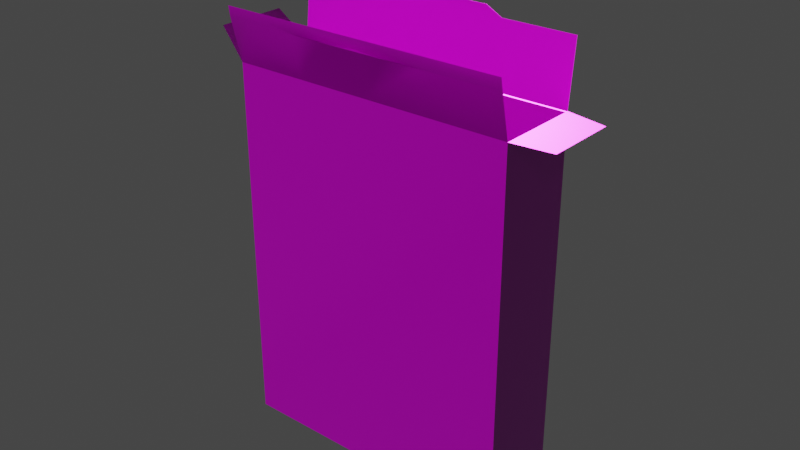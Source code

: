 # Source: cereal.blend  (saved by Blender 2.82.7; exported with 4.5.12 LTS)
import bpy
from mathutils import Matrix  # noqa: F401  (used for matrix-valued properties, if any)

bpy.ops.wm.read_factory_settings(use_empty=True)
scene = bpy.context.scene
scene.name = 'Scene'

# ---- collections
col_collection = bpy.data.collections.new('Collection'); scene.collection.children.link(col_collection)

# ---- images (referenced by path relative to the original .blend; pixels are not part of the script)
import os
ASSET_DIR = os.environ.get("B2B_ASSET_DIR", "")  # directory of the original .blend (textures are referenced by path, not embedded)
HERE = os.path.dirname(os.path.abspath(__file__))  # packed textures are extracted next to this script under _unpacked/

def load_image(name, relpath, width, height, colorspace="sRGB"):
    """Load a texture the original file referenced (path relative to the .blend, or extracted next to this script)."""
    p = next((c for c in (os.path.join(HERE, relpath), os.path.join(ASSET_DIR, relpath)) if relpath and os.path.exists(c)), "")
    if p:
        img = bpy.data.images.load(p, check_existing=True)
        img.name = name
    else:  # same state as the original file: an image datablock whose file is absent (Cycles renders it pink)
        img = bpy.data.images.new(name, width, height)
        img.source = "FILE"
        img.filepath = "//" + (relpath or name)
    img.colorspace_settings.name = colorspace
    return img
img_cereal_boxes_box3a_basecolor_png = load_image('Cereal_boxes_Box3a_BaseColor.png', 'Cereal_boxes_Box3a_BaseColor.png', 1024, 1024, 'sRGB')
img_cereal_boxes_box3a_normal_png = load_image('Cereal_boxes_Box3a_Normal.png', 'Cereal_boxes_Box3a_Normal.png', 1024, 1024, 'Non-Color')
img_cereal_boxes_box3a_metallicsmoothness_png = load_image('Cereal_boxes_Box3a_MetallicSmoothness.png', 'Cereal_boxes_Box3a_MetallicSmoothness.png', 1024, 1024, 'Non-Color')
img_texture_v2_png = load_image('texture v2.png', 'texture v2.png', 1024, 1024, 'sRGB')
img_cereal_boxes_box3b_metallicsmoothness_png = load_image('Cereal_boxes_Box3b_MetallicSmoothness.png', 'Cereal_boxes_Box3b_MetallicSmoothness.png', 1024, 1024, 'Non-Color')
img_cereal_boxes_box3b_roughness_png = load_image('Cereal_boxes_Box3b_Roughness.png', 'Cereal_boxes_Box3b_Roughness.png', 1024, 1024, 'Non-Color')
img_cereal_boxes_box3b_normal_png = load_image('Cereal_boxes_Box3b_Normal.png', 'Cereal_boxes_Box3b_Normal.png', 1024, 1024, 'Non-Color')

# ---- materials (node trees are filled in below, after node groups)
mat_interieur = bpy.data.materials.new('interieur')
mat_interieur.use_transparent_shadow = False
mat_box3 = bpy.data.materials.new('Box3')
mat_box3.use_transparent_shadow = False
mat_box3.diffuse_color = (1.0, 1.0, 1.0, 1.0)
mat_box3.roughness = 0.5528

# ---- material node trees
mat_interieur.use_nodes = True; mat_interieur.node_tree.nodes.clear()
_N = mat_interieur.node_tree.nodes; _L = mat_interieur.node_tree.links
n0 = _N.new('ShaderNodeOutputMaterial'); n0.name = 'Material Output'; n0.location = (300, 300)
n1 = _N.new('ShaderNodeBsdfPrincipled'); n1.name = 'Principled BSDF'; n1.location = (10, 300)
n1.distribution = 'GGX'
n1.subsurface_method = 'BURLEY'
n1.inputs[3].default_value = 1.45
n1.inputs[27].default_value = (0.0, 0.0, 0.0, 1.0)
n1.inputs[28].default_value = 1.0
n2 = _N.new('ShaderNodeTexImage'); n2.name = 'Image Texture'; n2.location = (-370, 359)
n2.image = img_cereal_boxes_box3a_basecolor_png
n3 = _N.new('ShaderNodeNormalMap'); n3.name = 'Normal Map'; n3.location = (-265, -94)
n3.label = 'Normal/Map'
n3.inputs[0].default_value = 0.2
n4 = _N.new('ShaderNodeTexImage'); n4.name = 'Image Texture.001'; n4.location = (-670, 31)
n4.image = img_cereal_boxes_box3a_normal_png
n5 = _N.new('ShaderNodeTexImage'); n5.name = 'Image Texture.002'; n5.location = (-1001, 129)
n5.image = img_cereal_boxes_box3a_metallicsmoothness_png
_L.new(n1.outputs[0], n0.inputs[0])
_L.new(n2.outputs[0], n1.inputs[0])
_L.new(n3.outputs[0], n1.inputs[5])
_L.new(n4.outputs[0], n3.inputs[1])
_L.new(n5.outputs[0], n1.inputs[1])
n0.is_active_output = True
mat_box3.use_nodes = True; mat_box3.node_tree.nodes.clear()
_N = mat_box3.node_tree.nodes; _L = mat_box3.node_tree.links
n0 = _N.new('ShaderNodeOutputMaterial'); n0.name = 'Material Output'; n0.location = (300, 300)
n1 = _N.new('ShaderNodeBsdfPrincipled'); n1.name = 'Principled BSDF'; n1.location = (10, 300)
n1.distribution = 'GGX'
n1.subsurface_method = 'BURLEY'
n1.inputs[3].default_value = 1.45
n1.inputs[27].default_value = (0.0, 0.0, 0.0, 1.0)
n1.inputs[28].default_value = 1.0
n2 = _N.new('ShaderNodeTexImage'); n2.name = 'Image Texture'; n2.location = (-479, 297)
n2.image = img_texture_v2_png
n3 = _N.new('ShaderNodeTexImage'); n3.name = 'Image Texture.002'; n3.location = (-867, 221)
n3.image = img_cereal_boxes_box3b_metallicsmoothness_png
n4 = _N.new('ShaderNodeTexImage'); n4.name = 'Image Texture.003'; n4.location = (-998, -33)
n4.image = img_cereal_boxes_box3b_roughness_png
n5 = _N.new('ShaderNodeTexImage'); n5.name = 'Image Texture.001'; n5.location = (-579, -169)
n5.image = img_cereal_boxes_box3b_normal_png
n6 = _N.new('ShaderNodeNormalMap'); n6.name = 'Normal Map'; n6.location = (-275, -210)
n6.label = 'Normal/Map'
_L.new(n1.outputs[0], n0.inputs[0])
_L.new(n6.outputs[0], n1.inputs[5])
_L.new(n2.outputs[0], n1.inputs[0])
_L.new(n5.outputs[0], n6.inputs[1])
_L.new(n3.outputs[0], n1.inputs[1])
_L.new(n4.outputs[0], n1.inputs[2])
n0.is_active_output = True

# ---- world
world_world = bpy.data.worlds.new('World'); scene.world = world_world
world_world.use_nodes = True; world_world.node_tree.nodes.clear()
_N = world_world.node_tree.nodes; _L = world_world.node_tree.links
n0 = _N.new('ShaderNodeOutputWorld'); n0.name = 'World Output'; n0.location = (300, 300)
n1 = _N.new('ShaderNodeBackground'); n1.name = 'Background'; n1.location = (10, 300)
n1.inputs[0].default_value = (0.05088, 0.05088, 0.05088, 1.0)
_L.new(n1.outputs[0], n0.inputs[0])
n0.is_active_output = True
world_world.color = (0.05088, 0.05088, 0.05088)
world_world.use_sun_shadow = False
world_world.sun_shadow_jitter_overblur = 0.0

# ---- meshes
me_mesh_001 = bpy.data.meshes.new('Mesh.001')
me_mesh_001.from_pydata([(-76.39, 2.225, 30.13), (-76.39, 200.8, 30.13), (76.39, 2.225, 30.13), (76.39, 200.8, 30.13), (76.39, 2.225, -30.13), (76.39, 200.8, -30.13), (-76.39, 2.225, -30.13), (-76.39, 200.8, -30.13)], [], [(0, 1, 3, 2), (2, 3, 5, 4), (4, 5, 7, 6), (6, 7, 1, 0), (6, 0, 2, 4)])
me_mesh_001.polygons.foreach_set('use_smooth', [True] * 5)
_k = set([(0, 1), (0, 2), (0, 6), (2, 3), (2, 4), (4, 5), (4, 6), (6, 7)])
me_mesh_001.attributes.new('sharp_edge', 'BOOLEAN', 'EDGE').data.foreach_set('value', [ (min(e.vertices), max(e.vertices)) in _k for e in me_mesh_001.edges])
_uv = me_mesh_001.uv_layers.new(name='UVW')
_uv.uv.foreach_set('vector', [0.1486, 0.1451, 0.1486, 0.6019, 0.5, 0.6019, 0.5, 0.1451, 0.5, 0.1451, 0.5, 0.6019, 0.6386, 0.6019, 0.6386, 0.1451, 0.6386, 0.1451, 0.6386, 0.6019, 0.99, 0.6019, 0.99, 0.1451, 0.01, 0.1451, 0.01, 0.6019, 0.1486, 0.6019, 0.1486, 0.1451, 0.1486, 0.00646, 0.1486, 0.1451, 0.5, 0.1451, 0.5, 0.00646])
me_mesh_001.materials.append(mat_interieur)
me_mesh_001.use_remesh_fix_poles = True
me_mesh_001.use_remesh_preserve_attributes = False
me_mesh_001.use_mirror_vertex_groups = False
me_mesh_001.update()
me_mesh_001.normals_split_custom_set([tuple(v) for v in zip(*[iter([0.0, 0.0, -1.0, 0.0, 0.0, -1.0, 0.0, 0.0, -1.0, 0.0, 0.0, -1.0, -1.0, 0.0, 0.0, -1.0, 0.0, 0.0, -1.0, 0.0, 0.0, -1.0, 0.0, 0.0, 0.0, 0.0, 1.0, 0.0, 0.0, 1.0, 0.0, 0.0, 1.0, 0.0, 0.0, 1.0, 1.0, 0.0, 0.0, 1.0, 0.0, 0.0, 1.0, 0.0, 0.0, 1.0, 0.0, 0.0, 0.0, 1.0, 0.0, 0.0, 1.0, 0.0, 0.0, 1.0, 0.0, 0.0, 1.0, 0.0])] * 3)])
me_mesh_002 = bpy.data.meshes.new('Mesh.002')
me_mesh_002.from_pydata([(-4.263e-14, 21.1, 26.37), (-4.263e-14, -1.088e-15, 30.34), (-4.263e-14, -1.088e-15, -30.34), (-4.263e-14, 21.1, -25.18)], [], [(2, 3, 0, 1)])
me_mesh_002.polygons.foreach_set('use_smooth', [True] * 1)
_uv = me_mesh_002.uv_layers.new(name='UVW')
_uv.uv.foreach_set('vector', [0.6385, 0.6036, 0.6267, 0.6519, 0.5088, 0.6519, 0.4997, 0.6036])
me_mesh_002.materials.append(mat_box3)
me_mesh_002.use_remesh_fix_poles = True
me_mesh_002.use_remesh_preserve_attributes = False
me_mesh_002.use_mirror_vertex_groups = False
me_mesh_002.update()
me_mesh_002.normals_split_custom_set([tuple(v) for v in zip(*[iter([1.0, 0.0, 0.0, 1.0, 0.0, 0.0, 1.0, 0.0, 0.0, 1.0, 0.0, 0.0])] * 3)])
me_mesh_004 = bpy.data.meshes.new('Mesh.004')
me_mesh_004.from_pydata([(0.0, -1.871e-15, 30.34), (0.0, -1.871e-15, -30.34), (0.0, 21.1, -25.18), (0.0, 21.1, 26.37)], [], [(0, 3, 2, 1)])
me_mesh_004.polygons.foreach_set('use_smooth', [True] * 1)
_uv = me_mesh_004.uv_layers.new(name='UVW')
_uv.uv.foreach_set('vector', [0.1485, 0.6057, 0.1394, 0.6538, 0.02201, 0.6538, 0.01025, 0.6057])
me_mesh_004.materials.append(mat_box3)
me_mesh_004.use_remesh_fix_poles = True
me_mesh_004.use_remesh_preserve_attributes = False
me_mesh_004.use_mirror_vertex_groups = False
me_mesh_004.update()
me_mesh_004.normals_split_custom_set([tuple(v) for v in zip(*[iter([-1.0, 0.0, 0.0, -1.0, 0.0, 0.0, -1.0, 0.0, 0.0, -1.0, 0.0, 0.0])] * 3)])
me_mesh_007 = bpy.data.meshes.new('Mesh.007')
me_mesh_007.from_pydata([(-76.93, -4.432e-14, 60.69), (76.93, -4.432e-14, 60.69), (76.93, -0.1042, 3.553e-14), (-76.93, -0.1042, 3.553e-14), (-76.93, 0.2309, 33.02), (76.93, 0.2309, 33.02), (-38.46, -0.1042, 3.553e-14), (29.85, 0.5787, 37.59), (38.46, -0.1042, 3.553e-14), (-29.85, 0.5787, 37.59), (38.46, 0.8847, 33.02), (-38.46, 0.8847, 33.02)], [], [(4, 3, 6, 11), (6, 8, 10, 11), (8, 2, 5, 10), (10, 7, 9, 11)])
me_mesh_007.polygons.foreach_set('use_smooth', [True] * 4)
_uv = me_mesh_007.uv_layers.new(name='UVW')
_uv.uv.foreach_set('vector', [0.003686, 0.7648, 0.003722, 0.6583, 0.1278, 0.6583, 0.1278, 0.7649, 0.1278, 0.6583, 0.376, 0.6583, 0.3759, 0.7649, 0.1278, 0.7649, 0.376, 0.6583, 0.5, 0.6583, 0.5, 0.7649, 0.3759, 0.7649, 0.3759, 0.7649, 0.3481, 0.7797, 0.1556, 0.7796, 0.1278, 0.7649])
me_mesh_007.materials.append(mat_interieur)
me_mesh_007.use_remesh_fix_poles = True
me_mesh_007.use_remesh_preserve_attributes = False
me_mesh_007.use_mirror_vertex_groups = False
me_mesh_007.update()
me_mesh_007.normals_split_custom_set([tuple(v) for v in zip(*[iter([0.008497, -0.9998, 0.02004, 0.008497, -0.9998, 0.02004, 0.004248, -0.9997, 0.02499, 0.002835, -1.0, -0.005628, 0.004248, -0.9997, 0.02499, -0.004248, -0.9997, 0.02499, -0.002836, -1.0, -0.005628, 0.002835, -1.0, -0.005628, -0.004248, -0.9997, 0.02499, -0.008497, -0.9998, 0.02004, -0.008497, -0.9998, 0.02004, -0.002836, -1.0, -0.005628, -0.002836, -1.0, -0.005628, 0.0, -0.9978, -0.0669, 0.0, -0.9978, -0.0669, 0.002835, -1.0, -0.005628])] * 3)])
me_mesh_006 = bpy.data.meshes.new('Mesh.006')
me_mesh_006.from_pydata([(-76.93, -4.432e-14, 60.69), (76.93, -4.432e-14, 60.69), (76.93, -4.263e-14, 1.421e-14), (-76.93, -4.263e-14, 1.421e-14), (-76.93, 0.5169, 33.02), (76.93, 0.5169, 33.02), (-38.46, -4.263e-14, 1.421e-14), (29.85, 0.6828, 37.59), (38.46, -4.263e-14, 1.421e-14), (-29.85, 0.6828, 37.59), (38.46, 1.171, 33.02), (-38.46, 1.171, 33.02)], [], [(11, 6, 3, 4), (11, 10, 8, 6), (10, 5, 2, 8), (11, 9, 7, 10)])
me_mesh_006.polygons.foreach_set('use_smooth', [True] * 4)
_uv = me_mesh_006.uv_layers.new(name='UVW')
_uv.uv.foreach_set('vector', [0.3406, 0.8992, 0.3367, 0.8075, 0.4315, 0.8067, 0.4311, 0.8979, 0.3406, 0.8992, 0.1697, 0.898, 0.1701, 0.8075, 0.3367, 0.8075, 0.1697, 0.898, 0.08009, 0.898, 0.07885, 0.8075, 0.1701, 0.8075, 0.3406, 0.8992, 0.3237, 0.9074, 0.1874, 0.9078, 0.1697, 0.898])
me_mesh_006.materials.append(mat_box3)
me_mesh_006.use_remesh_fix_poles = True
me_mesh_006.use_remesh_preserve_attributes = False
me_mesh_006.use_mirror_vertex_groups = False
me_mesh_006.update()
me_mesh_006.normals_split_custom_set([tuple(v) for v in zip(*[iter([-0.002837, 0.9999, 0.01515, -0.004248, 0.9995, -0.03049, -0.008495, 0.9996, -0.02554, -0.008495, 0.9996, -0.02554, -0.002837, 0.9999, 0.01515, 0.002837, 0.9999, 0.01515, 0.004248, 0.9995, -0.03049, -0.004248, 0.9995, -0.03049, 0.002837, 0.9999, 0.01515, 0.008495, 0.9996, -0.02554, 0.008495, 0.9996, -0.02554, 0.004248, 0.9995, -0.03049, -0.002837, 0.9999, 0.01515, 0.0, 0.9943, 0.1063, 0.0, 0.9943, 0.1063, 0.002837, 0.9999, 0.01515])] * 3)])
me_mesh_009 = bpy.data.meshes.new('Mesh.009')
me_mesh_009.from_pydata([(-76.93, -0.1569, 0.02247), (76.93, -0.1569, 0.02247), (-76.93, -0.1569, -30.32), (76.93, -0.1569, -30.32), (76.93, -0.1569, -24.55), (1.271e-21, -0.1569, -30.32), (-35.56, 0.6664, -24.55), (1.271e-21, -0.1569, 0.02247), (1.271e-21, 0.7341, -24.61), (38.46, -0.1569, -30.32), (35.56, 0.6664, -24.55), (38.46, -0.1569, 0.02247), (-38.46, -0.1569, 0.02247), (-76.93, -0.1569, -24.55), (-38.46, -0.1569, -30.32), (1.271e-21, -0.1569, -24.55), (17.68, 0.8529, -24.7), (-17.79, 0.8513, -24.71)], [], [(10, 9, 3, 4), (0, 13, 6, 12), (17, 8, 7), (7, 8, 16), (11, 10, 4, 1), (13, 2, 14, 6), (6, 14, 5, 15), (15, 5, 9, 10), (16, 10, 11, 7), (7, 12, 6, 17)])
me_mesh_009.polygons.foreach_set('use_smooth', [True] * 10)
_uv = me_mesh_009.uv_layers.new(name='UVW')
_uv.uv.foreach_set('vector', [0.8645, 0.6786, 0.8737, 0.6602, 0.9956, 0.6605, 0.9956, 0.6788, 0.508, 0.7561, 0.5081, 0.6783, 0.6392, 0.6784, 0.6299, 0.7563, 0.6955, 0.6789, 0.7517, 0.6788, 0.7518, 0.7564, 0.7518, 0.7564, 0.7517, 0.6788, 0.8078, 0.679, 0.8736, 0.7565, 0.8645, 0.6786, 0.9956, 0.6788, 0.9955, 0.7567, 0.5081, 0.6783, 0.5081, 0.66, 0.63, 0.6599, 0.6392, 0.6784, 0.6392, 0.6784, 0.63, 0.6599, 0.7519, 0.66, 0.7518, 0.6783, 0.7518, 0.6783, 0.7519, 0.66, 0.8737, 0.6602, 0.8645, 0.6786, 0.8078, 0.679, 0.8645, 0.6786, 0.8736, 0.7565, 0.7518, 0.7564, 0.7518, 0.7564, 0.6299, 0.7563, 0.6392, 0.6784, 0.6955, 0.6789])
me_mesh_009.materials.append(mat_interieur)
me_mesh_009.use_remesh_fix_poles = True
me_mesh_009.use_remesh_preserve_attributes = False
me_mesh_009.use_mirror_vertex_groups = False
me_mesh_009.update()
me_mesh_009.normals_split_custom_set([tuple(v) for v in zip(*[iter([-0.003322, -0.9998, 0.01982, 0.0008585, -0.9977, 0.06834, -0.009887, -0.9978, 0.06589, -0.00993, -0.9996, 0.0246, 0.01006, -0.9998, -0.01574, 0.009969, -0.9996, 0.02764, 0.003341, -0.9997, 0.02378, 0.00744, -0.9996, -0.02607, -0.0006436, -0.9993, -0.03636, 6.822e-05, -0.9993, -0.03615, 1.098e-05, -0.9993, -0.03733, 1.098e-05, -0.9993, -0.03733, 6.822e-05, -0.9993, -0.03615, 0.0007712, -0.9993, -0.03844, -0.007474, -0.9996, -0.02871, -0.003322, -0.9998, 0.01982, -0.00993, -0.9996, 0.0246, -0.01007, -0.9998, -0.01655, 0.009969, -0.9996, 0.02764, 0.009976, -0.9974, 0.07078, -0.0007467, -0.9973, 0.07362, 0.003341, -0.9997, 0.02378, 0.003341, -0.9997, 0.02378, -0.0007467, -0.9973, 0.07362, 0.0, -0.9973, 0.07391, 0.0, -0.9973, 0.07391, 0.0, -0.9973, 0.07391, 0.0, -0.9973, 0.07391, 0.0008585, -0.9977, 0.06834, -0.003322, -0.9998, 0.01982, 0.0007712, -0.9993, -0.03844, -0.003322, -0.9998, 0.01982, -0.007474, -0.9996, -0.02871, 1.098e-05, -0.9993, -0.03733, 1.098e-05, -0.9993, -0.03733, 0.00744, -0.9996, -0.02607, 0.003341, -0.9997, 0.02378, -0.0006436, -0.9993, -0.03636])] * 3)])
me_mesh_008 = bpy.data.meshes.new('Mesh.008')
me_mesh_008.from_pydata([(-76.93, 2.487e-14, -6.217e-15), (76.93, 2.487e-14, -6.217e-15), (-76.93, 2.487e-14, -30.34), (76.93, 2.487e-14, -30.34), (76.93, 0.6177, -24.57), (4.235e-22, 2.487e-14, -30.34), (-35.56, 1.441, -24.57), (4.235e-22, 2.487e-14, -6.217e-15), (8.47e-22, 1.509, -24.63), (38.46, 2.487e-14, -30.34), (35.56, 1.441, -24.57), (38.46, 2.487e-14, -6.217e-15), (-38.46, 2.487e-14, -6.217e-15), (-76.93, 0.6177, -24.57), (-38.46, 2.487e-14, -30.34), (8.47e-22, 0.6177, -24.57), (17.68, 1.627, -24.73), (-17.79, 1.626, -24.73)], [], [(4, 3, 9, 10), (12, 6, 13, 0), (7, 8, 17), (16, 8, 7), (1, 4, 10, 11), (6, 14, 2, 13), (15, 5, 14, 6), (10, 9, 5, 15), (7, 11, 10, 16), (17, 6, 12, 7)])
me_mesh_008.polygons.foreach_set('use_smooth', [True] * 10)
_uv = me_mesh_008.uv_layers.new(name='UVW')
_uv.uv.foreach_set('vector', [0.9292, 0.8796, 0.9292, 0.898, 0.8426, 0.898, 0.8359, 0.8801, 0.6685, 0.807, 0.6754, 0.8808, 0.5771, 0.8811, 0.577, 0.8072, 0.7551, 0.8072, 0.7555, 0.8802, 0.7155, 0.8802, 0.7955, 0.8798, 0.7555, 0.8802, 0.7551, 0.8072, 0.9292, 0.8071, 0.9292, 0.8796, 0.8359, 0.8801, 0.8422, 0.8071, 0.6754, 0.8808, 0.6689, 0.8979, 0.5771, 0.8982, 0.5771, 0.8811, 0.7556, 0.8806, 0.7557, 0.898, 0.6689, 0.8979, 0.6754, 0.8808, 0.8359, 0.8801, 0.8426, 0.898, 0.7557, 0.898, 0.7556, 0.8806, 0.7551, 0.8072, 0.8422, 0.8071, 0.8359, 0.8801, 0.7955, 0.8798, 0.7155, 0.8802, 0.6754, 0.8808, 0.6685, 0.807, 0.7551, 0.8072])
me_mesh_008.materials.append(mat_box3)
me_mesh_008.use_remesh_fix_poles = True
me_mesh_008.use_remesh_preserve_attributes = False
me_mesh_008.use_mirror_vertex_groups = False
me_mesh_008.update()
me_mesh_008.normals_split_custom_set([tuple(v) for v in zip(*[iter([0.009993, 0.9977, -0.0674, 0.00992, 0.9846, -0.1747, -0.0006529, 0.9841, -0.1774, 0.0034, 0.998, -0.06356, -0.007402, 0.9985, 0.05367, -0.003268, 0.9982, -0.05974, -0.009891, 0.9979, -0.06454, -0.01006, 0.9991, 0.04166, -1.162e-05, 0.9981, 0.06228, -7.113e-05, 0.9981, 0.06113, 0.0006333, 0.998, 0.0633, -0.0006766, 0.9981, 0.06137, -7.113e-05, 0.9981, 0.06113, -1.162e-05, 0.9981, 0.06228, 0.01004, 0.9991, 0.04084, 0.009993, 0.9977, -0.0674, 0.0034, 0.998, -0.06356, 0.007496, 0.9987, 0.05108, -0.003268, 0.9982, -0.05974, 0.0009295, 0.985, -0.1724, -0.009696, 0.9854, -0.1701, -0.009891, 0.9979, -0.06454, 0.0001535, 0.9841, -0.1774, 0.0001422, 0.9841, -0.1775, 0.0009295, 0.985, -0.1724, -0.003268, 0.9982, -0.05974, 0.0034, 0.998, -0.06356, -0.0006529, 0.9841, -0.1774, 0.0001422, 0.9841, -0.1775, 0.0001535, 0.9841, -0.1774, -1.162e-05, 0.9981, 0.06228, 0.007496, 0.9987, 0.05108, 0.0034, 0.998, -0.06356, -0.0006766, 0.9981, 0.06137, 0.0006333, 0.998, 0.0633, -0.003268, 0.9982, -0.05974, -0.007402, 0.9985, 0.05367, -1.162e-05, 0.9981, 0.06228])] * 3)])
me_mesh = bpy.data.meshes.new('Mesh')
me_mesh.from_pydata([(-76.93, 1.525, 30.34), (-76.93, 201.5, 30.34), (76.93, 1.525, 30.34), (76.93, 201.5, 30.34), (76.93, 1.525, -30.34), (76.93, 201.5, -30.34), (-76.93, 1.525, -30.34), (-76.93, 201.5, -30.34)], [], [(2, 3, 1, 0), (4, 5, 3, 2), (6, 7, 5, 4), (0, 1, 7, 6), (4, 2, 0, 6)])
me_mesh.polygons.foreach_set('use_smooth', [True] * 5)
_k = set([(0, 1), (0, 2), (0, 6), (2, 3), (2, 4), (4, 5), (4, 6), (6, 7)])
me_mesh.attributes.new('sharp_edge', 'BOOLEAN', 'EDGE').data.foreach_set('value', [ (min(e.vertices), max(e.vertices)) in _k for e in me_mesh.edges])
_uv = me_mesh.uv_layers.new(name='UVW')
_uv.uv.foreach_set('vector', [0.5, 0.1451, 0.5, 0.6019, 0.1486, 0.6019, 0.1486, 0.1451, 0.6386, 0.1451, 0.6386, 0.6019, 0.5, 0.6019, 0.5, 0.1451, 0.99, 0.1451, 0.99, 0.6019, 0.6386, 0.6019, 0.6386, 0.1451, 0.1486, 0.1451, 0.1486, 0.6019, 0.01, 0.6019, 0.01, 0.1451, 0.5, 0.00646, 0.5, 0.1451, 0.1486, 0.1451, 0.1486, 0.00646])
me_mesh.materials.append(mat_box3)
me_mesh.use_remesh_fix_poles = True
me_mesh.use_remesh_preserve_attributes = False
me_mesh.use_mirror_vertex_groups = False
me_mesh.update()
me_mesh.normals_split_custom_set([tuple(v) for v in zip(*[iter([0.0, 0.0, 1.0, 0.0, 0.0, 1.0, 0.0, 0.0, 1.0, 0.0, 0.0, 1.0, 1.0, 0.0, 0.0, 1.0, 0.0, 0.0, 1.0, 0.0, 0.0, 1.0, 0.0, 0.0, 0.0, 0.0, -1.0, 0.0, 0.0, -1.0, 0.0, 0.0, -1.0, 0.0, 0.0, -1.0, -1.0, 0.0, 0.0, -1.0, 0.0, 0.0, -1.0, 0.0, 0.0, -1.0, 0.0, 0.0, 0.0, -1.0, 0.0, 0.0, -1.0, 0.0, 0.0, -1.0, 0.0, 0.0, -1.0, 0.0])] * 3)])

# ---- objects
ob_box_openable2_1 = bpy.data.objects.new('Box_openable2_1', me_mesh_001)
ob_flap1 = bpy.data.objects.new('Flap1', me_mesh_002)
ob_flap2 = bpy.data.objects.new('Flap2', me_mesh_004)
ob_lid_top_2 = bpy.data.objects.new('Lid_Top_2', me_mesh_007)
ob_lid_top = bpy.data.objects.new('Lid_Top', me_mesh_006)
ob_lid_underneath_2 = bpy.data.objects.new('Lid_Underneath_2', me_mesh_009)
ob_lid_underneath = bpy.data.objects.new('Lid_Underneath', me_mesh_008)
ob_box_openable2 = bpy.data.objects.new('Box_openable2', me_mesh)

# ---- transforms, parenting, visibility, modifiers, constraints
ob_box_openable2_1.parent = ob_box_openable2
ob_box_openable2_1.location = (0.0, 0.0, 0.0)
ob_box_openable2_1.color = (0.8, 0.8, 0.8, 1.0)
ob_box_openable2_1.lineart.crease_threshold = 0.0
ob_flap1.parent = ob_box_openable2
ob_flap1.location = (76.93, 201.5, 0.0)
ob_flap1.rotation_euler = (1.392e-07, -7.391e-08, -1.588)
ob_flap1.color = (0.8, 0.8, 0.8, 1.0)
ob_flap1.lineart.crease_threshold = 0.0
ob_flap2.parent = ob_box_openable2
ob_flap2.location = (-76.93, 201.5, 0.0)
ob_flap2.rotation_euler = (0.0, -0.0, 0.813)
ob_flap2.color = (0.8, 0.8, 0.8, 1.0)
ob_flap2.lineart.crease_threshold = 0.0
ob_lid_top_2.parent = ob_lid_top
ob_lid_top_2.location = (-4.235e-22, -0.1265, 8.527e-14)
ob_lid_top_2.color = (0.8, 0.8, 0.8, 1.0)
ob_lid_top_2.lineart.crease_threshold = 0.0
ob_lid_top.parent = ob_box_openable2
ob_lid_top.location = (0.0, 201.5, -30.34)
ob_lid_top.rotation_euler = (-1.699, -8.617e-08, 1.114e-08)
ob_lid_top.color = (0.8, 0.8, 0.8, 1.0)
ob_lid_top.lineart.crease_threshold = 0.0
ob_lid_underneath_2.parent = ob_lid_underneath
ob_lid_underneath_2.location = (4.235e-22, 0.0, 0.0)
ob_lid_underneath_2.color = (0.8, 0.8, 0.8, 1.0)
ob_lid_underneath_2.lineart.crease_threshold = 0.0
ob_lid_underneath.parent = ob_box_openable2
ob_lid_underneath.location = (0.0, 201.5, 30.34)
ob_lid_underneath.rotation_euler = (1.864, 8.385e-08, 1.287e-08)
ob_lid_underneath.color = (0.8, 0.8, 0.8, 1.0)
ob_lid_underneath.lineart.crease_threshold = 0.0
ob_box_openable2.location = (0.0, 0.0, 0.0)
ob_box_openable2.rotation_euler = (1.571, -0.0, 0.0)
ob_box_openable2.scale = (0.01, 0.01, 0.00733)
ob_box_openable2.color = (0.8, 0.8, 0.8, 1.0)
ob_box_openable2.lineart.crease_threshold = 0.0

# ---- collection membership
col_collection.objects.link(ob_box_openable2_1)
col_collection.objects.link(ob_flap1)
col_collection.objects.link(ob_flap2)
col_collection.objects.link(ob_lid_top_2)
col_collection.objects.link(ob_lid_top)
col_collection.objects.link(ob_lid_underneath_2)
col_collection.objects.link(ob_lid_underneath)
col_collection.objects.link(ob_box_openable2)

# ---- scene / render settings (as saved in the file)
scene.frame_start = 1; scene.frame_end = 250; scene.frame_set(0)
scene.render.engine = 'BLENDER_EEVEE_NEXT'
scene.render.fps = 30
scene.cycles.use_denoising = False
scene.cycles.samples = 128
scene.cycles.sampling_pattern = 'TABULATED_SOBOL'
scene.cycles.use_adaptive_sampling = False
scene.cycles.use_light_tree = False
scene.view_settings.view_transform = 'Filmic'
bpy.context.view_layer.update()

# ---- added for rendering (the .blend has no active camera and no usable light): camera, sun
cam_auto = bpy.data.cameras.new('AutoCamera')
cam_auto.lens = 50.0
cam_auto.sensor_width = 36.0
cam_auto.clip_end = 1000.0
ob_auto_camera = bpy.data.objects.new('AutoCamera', cam_auto)
scene.collection.objects.link(ob_auto_camera)
ob_auto_camera.location = (3.06035, -3.6429, 3.74154)
ob_auto_camera.rotation_euler = (1.09748, -7.21219e-08, 0.694738)
scene.camera = ob_auto_camera
light_auto_sun = bpy.data.lights.new('AutoSun', 'SUN')
light_auto_sun.energy = 3.0
light_auto_sun.angle = 0.0523599
ob_auto_sun = bpy.data.objects.new('AutoSun', light_auto_sun)
scene.collection.objects.link(ob_auto_sun)
ob_auto_sun.rotation_euler = (0.872665, 0.174533, 0.523599)
bpy.context.view_layer.update()
